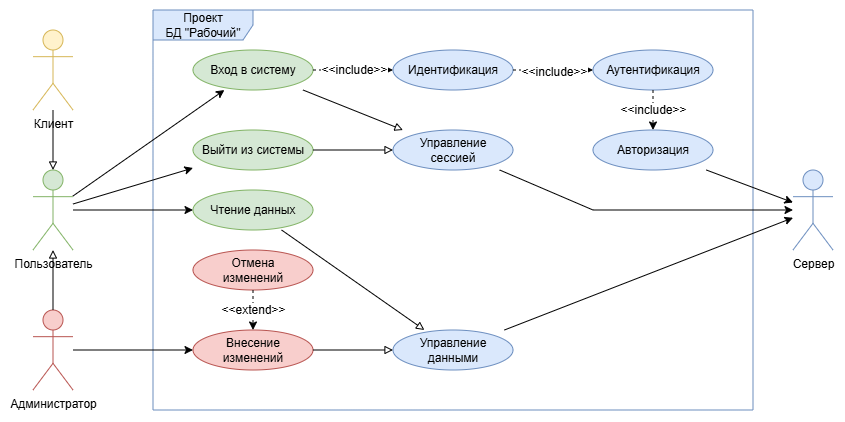

The diagram above was exported from draw.io. Its source (the exported page's mxGraphModel, read from the mxfile embedded in the PNG):
<mxGraphModel dx="242" dy="153" grid="1" gridSize="10" guides="1" tooltips="1" connect="1" arrows="1" fold="1" page="1" pageScale="1" pageWidth="827" pageHeight="1169" math="0" shadow="0">
  <root>
    <mxCell id="0" />
    <mxCell id="1" parent="0" />
    <mxCell id="wh6tIy2bKc8QrRHM_5WL-1" parent="1" style="shape=umlFrame;whiteSpace=wrap;html=1;pointerEvents=0;width=100;height=30;fillColor=#dae8fc;strokeColor=#6c8ebf;" value="&lt;div&gt;Проект&lt;/div&gt;БД &quot;Рабочий&quot;" vertex="1">
      <mxGeometry height="400" width="600" x="480" y="360" as="geometry" />
    </mxCell>
    <mxCell id="wh6tIy2bKc8QrRHM_5WL-2" parent="1" style="shape=umlActor;verticalLabelPosition=bottom;verticalAlign=top;html=1;outlineConnect=0;fillColor=#d5e8d4;strokeColor=#82b366;" value="Пользователь" vertex="1">
      <mxGeometry height="80" width="40" x="360" y="520" as="geometry" />
    </mxCell>
    <mxCell id="wh6tIy2bKc8QrRHM_5WL-13" parent="1" style="whiteSpace=wrap;html=1;shape=ellipse;fillColor=#d5e8d4;strokeColor=#82b366;" value="Вход в систему" vertex="1">
      <mxGeometry height="40" width="120" x="520" y="400" as="geometry" />
    </mxCell>
    <mxCell id="wh6tIy2bKc8QrRHM_5WL-14" edge="1" parent="1" source="wh6tIy2bKc8QrRHM_5WL-2" style="endArrow=classic;html=1;rounded=0;jumpStyle=arc;endFill=1;" target="wh6tIy2bKc8QrRHM_5WL-13" value="">
      <mxGeometry height="50" relative="1" width="50" as="geometry">
        <mxPoint x="514" y="350" as="sourcePoint" />
        <mxPoint x="244" y="160" as="targetPoint" />
      </mxGeometry>
    </mxCell>
    <mxCell id="wh6tIy2bKc8QrRHM_5WL-15" parent="1" style="shape=umlActor;verticalLabelPosition=bottom;verticalAlign=top;html=1;outlineConnect=0;fillColor=#dae8fc;strokeColor=#6c8ebf;" value="Сервер" vertex="1">
      <mxGeometry height="80" width="40" x="1120" y="520" as="geometry" />
    </mxCell>
    <mxCell id="wh6tIy2bKc8QrRHM_5WL-22" parent="1" style="whiteSpace=wrap;html=1;shape=ellipse;fillColor=#dae8fc;strokeColor=#6c8ebf;" value="Аутентификация" vertex="1">
      <mxGeometry height="40" width="120" x="920" y="400" as="geometry" />
    </mxCell>
    <mxCell id="wh6tIy2bKc8QrRHM_5WL-28" parent="1" style="whiteSpace=wrap;html=1;shape=ellipse;fillColor=#dae8fc;strokeColor=#6c8ebf;" value="Идентификация" vertex="1">
      <mxGeometry height="40" width="120" x="720" y="400" as="geometry" />
    </mxCell>
    <mxCell id="wh6tIy2bKc8QrRHM_5WL-49" parent="1" style="shape=umlActor;verticalLabelPosition=bottom;verticalAlign=top;html=1;outlineConnect=0;fillColor=#f8cecc;strokeColor=#b85450;" value="Администратор" vertex="1">
      <mxGeometry height="80" width="40" x="360" y="660" as="geometry" />
    </mxCell>
    <mxCell id="wh6tIy2bKc8QrRHM_5WL-50" edge="1" parent="1" source="wh6tIy2bKc8QrRHM_5WL-49" style="endArrow=block;html=1;rounded=0;endFill=0;jumpStyle=arc;" target="wh6tIy2bKc8QrRHM_5WL-2" value="">
      <mxGeometry height="50" relative="1" width="50" as="geometry">
        <mxPoint x="730" y="690" as="sourcePoint" />
        <mxPoint x="780" y="640" as="targetPoint" />
      </mxGeometry>
    </mxCell>
    <mxCell id="wh6tIy2bKc8QrRHM_5WL-51" parent="1" style="shape=umlActor;verticalLabelPosition=bottom;verticalAlign=top;html=1;outlineConnect=0;fillColor=#fff2cc;strokeColor=#d6b656;" value="Клиент" vertex="1">
      <mxGeometry height="80" width="40" x="360" y="380" as="geometry" />
    </mxCell>
    <mxCell id="wh6tIy2bKc8QrRHM_5WL-52" edge="1" parent="1" source="wh6tIy2bKc8QrRHM_5WL-51" style="endArrow=block;html=1;rounded=0;endFill=0;jumpStyle=arc;" target="wh6tIy2bKc8QrRHM_5WL-2" value="">
      <mxGeometry height="50" relative="1" width="50" as="geometry">
        <mxPoint x="730" y="690" as="sourcePoint" />
        <mxPoint x="780" y="640" as="targetPoint" />
      </mxGeometry>
    </mxCell>
    <mxCell id="wh6tIy2bKc8QrRHM_5WL-53" edge="1" parent="1" source="wh6tIy2bKc8QrRHM_5WL-13" style="endArrow=classic;html=1;rounded=0;fontFamily=Helvetica;fontSize=12;fontColor=default;jumpStyle=arc;dashed=1;" target="wh6tIy2bKc8QrRHM_5WL-28" value="">
      <mxGeometry height="50" relative="1" width="50" as="geometry">
        <mxPoint x="630" y="600" as="sourcePoint" />
        <mxPoint x="720" y="601" as="targetPoint" />
      </mxGeometry>
    </mxCell>
    <mxCell id="wh6tIy2bKc8QrRHM_5WL-54" connectable="0" parent="wh6tIy2bKc8QrRHM_5WL-53" style="edgeLabel;html=1;align=center;verticalAlign=middle;resizable=0;points=[];strokeColor=default;fontFamily=Helvetica;fontSize=12;fontColor=default;fillColor=default;" value="&amp;lt;&amp;lt;include&amp;gt;&amp;gt;" vertex="1">
      <mxGeometry relative="1" x="0.0882" as="geometry">
        <mxPoint x="-3" as="offset" />
      </mxGeometry>
    </mxCell>
    <mxCell id="wh6tIy2bKc8QrRHM_5WL-56" edge="1" parent="1" source="wh6tIy2bKc8QrRHM_5WL-28" style="endArrow=classic;html=1;rounded=0;fontFamily=Helvetica;fontSize=12;fontColor=default;jumpStyle=arc;dashed=1;" target="wh6tIy2bKc8QrRHM_5WL-22" value="">
      <mxGeometry height="50" relative="1" width="50" as="geometry">
        <mxPoint x="860" y="311" as="sourcePoint" />
        <mxPoint x="770" y="310" as="targetPoint" />
      </mxGeometry>
    </mxCell>
    <mxCell id="wh6tIy2bKc8QrRHM_5WL-57" connectable="0" parent="wh6tIy2bKc8QrRHM_5WL-56" style="edgeLabel;html=1;align=center;verticalAlign=middle;resizable=0;points=[];strokeColor=default;fontFamily=Helvetica;fontSize=12;fontColor=default;fillColor=default;" value="&amp;lt;&amp;lt;include&amp;gt;&amp;gt;" vertex="1">
      <mxGeometry relative="1" x="0.0882" as="geometry">
        <mxPoint x="-3" y="2" as="offset" />
      </mxGeometry>
    </mxCell>
    <mxCell id="wh6tIy2bKc8QrRHM_5WL-58" parent="1" style="whiteSpace=wrap;html=1;shape=ellipse;fillColor=#dae8fc;strokeColor=#6c8ebf;" value="Авторизация" vertex="1">
      <mxGeometry height="40" width="120" x="920" y="480" as="geometry" />
    </mxCell>
    <mxCell id="wh6tIy2bKc8QrRHM_5WL-59" edge="1" parent="1" source="wh6tIy2bKc8QrRHM_5WL-22" style="endArrow=classic;html=1;rounded=0;fontFamily=Helvetica;fontSize=12;fontColor=default;jumpStyle=arc;dashed=1;" target="wh6tIy2bKc8QrRHM_5WL-58" value="">
      <mxGeometry height="50" relative="1" width="50" as="geometry">
        <mxPoint x="780" y="370" as="sourcePoint" />
        <mxPoint x="770" y="450" as="targetPoint" />
      </mxGeometry>
    </mxCell>
    <mxCell id="wh6tIy2bKc8QrRHM_5WL-60" connectable="0" parent="wh6tIy2bKc8QrRHM_5WL-59" style="edgeLabel;html=1;align=center;verticalAlign=middle;resizable=0;points=[];strokeColor=default;fontFamily=Helvetica;fontSize=12;fontColor=default;fillColor=default;" value="&amp;lt;&amp;lt;include&amp;gt;&amp;gt;" vertex="1">
      <mxGeometry relative="1" x="0.0882" as="geometry">
        <mxPoint y="-2" as="offset" />
      </mxGeometry>
    </mxCell>
    <mxCell id="wh6tIy2bKc8QrRHM_5WL-68" parent="1" style="whiteSpace=wrap;html=1;shape=ellipse;fillColor=#d5e8d4;strokeColor=#82b366;" value="Чтение данных" vertex="1">
      <mxGeometry height="40" width="120" x="520" y="540" as="geometry" />
    </mxCell>
    <mxCell id="wh6tIy2bKc8QrRHM_5WL-69" edge="1" parent="1" source="wh6tIy2bKc8QrRHM_5WL-2" style="endArrow=classic;html=1;rounded=0;jumpStyle=arc;endFill=1;" target="wh6tIy2bKc8QrRHM_5WL-68" value="">
      <mxGeometry height="50" relative="1" width="50" as="geometry">
        <mxPoint x="514" y="350" as="sourcePoint" />
        <mxPoint x="244" y="160" as="targetPoint" />
      </mxGeometry>
    </mxCell>
    <mxCell id="wh6tIy2bKc8QrRHM_5WL-73" parent="1" style="whiteSpace=wrap;html=1;shape=ellipse;fillColor=#f8cecc;strokeColor=#b85450;" value="Внесение&lt;div&gt;изменений&lt;/div&gt;" vertex="1">
      <mxGeometry height="40" width="120" x="520" y="680" as="geometry" />
    </mxCell>
    <mxCell id="wh6tIy2bKc8QrRHM_5WL-74" edge="1" parent="1" source="wh6tIy2bKc8QrRHM_5WL-49" style="endArrow=classic;html=1;rounded=0;jumpStyle=arc;endFill=1;" target="wh6tIy2bKc8QrRHM_5WL-73" value="">
      <mxGeometry height="50" relative="1" width="50" as="geometry">
        <mxPoint x="830" y="750" as="sourcePoint" />
        <mxPoint x="830" y="710" as="targetPoint" />
      </mxGeometry>
    </mxCell>
    <mxCell id="wh6tIy2bKc8QrRHM_5WL-80" parent="1" style="whiteSpace=wrap;html=1;shape=ellipse;fillColor=#dae8fc;strokeColor=#6c8ebf;" value="Управление данными" vertex="1">
      <mxGeometry height="40" width="120" x="720" y="680" as="geometry" />
    </mxCell>
    <mxCell id="wh6tIy2bKc8QrRHM_5WL-83" edge="1" parent="1" source="wh6tIy2bKc8QrRHM_5WL-80" style="endArrow=classic;html=1;rounded=0;jumpStyle=arc;" target="wh6tIy2bKc8QrRHM_5WL-15" value="">
      <mxGeometry height="50" relative="1" width="50" as="geometry">
        <mxPoint x="850" y="430" as="sourcePoint" />
        <mxPoint x="900" y="380" as="targetPoint" />
      </mxGeometry>
    </mxCell>
    <mxCell id="wh6tIy2bKc8QrRHM_5WL-84" parent="1" style="whiteSpace=wrap;html=1;shape=ellipse;fillColor=#d5e8d4;strokeColor=#82b366;" value="Выйти из системы" vertex="1">
      <mxGeometry height="40" width="120" x="520" y="480" as="geometry" />
    </mxCell>
    <mxCell id="wh6tIy2bKc8QrRHM_5WL-87" parent="1" style="whiteSpace=wrap;html=1;shape=ellipse;fillColor=#f8cecc;strokeColor=#b85450;" value="&lt;div&gt;Отмена&lt;/div&gt;&lt;div&gt;изменений&lt;/div&gt;" vertex="1">
      <mxGeometry height="40" width="120" x="520" y="600" as="geometry" />
    </mxCell>
    <mxCell id="wh6tIy2bKc8QrRHM_5WL-88" edge="1" parent="1" source="wh6tIy2bKc8QrRHM_5WL-87" style="endArrow=classic;html=1;rounded=0;fontFamily=Helvetica;fontSize=12;fontColor=default;jumpStyle=arc;dashed=1;" target="wh6tIy2bKc8QrRHM_5WL-73" value="">
      <mxGeometry height="50" relative="1" width="50" as="geometry">
        <mxPoint x="1030" y="620" as="sourcePoint" />
        <mxPoint x="950" y="660" as="targetPoint" />
      </mxGeometry>
    </mxCell>
    <mxCell id="wh6tIy2bKc8QrRHM_5WL-89" connectable="0" parent="wh6tIy2bKc8QrRHM_5WL-88" style="edgeLabel;html=1;align=center;verticalAlign=middle;resizable=0;points=[];strokeColor=default;fontFamily=Helvetica;fontSize=12;fontColor=default;fillColor=default;" value="&amp;lt;&amp;lt;extend&amp;gt;&amp;gt;" vertex="1">
      <mxGeometry relative="1" x="0.0882" as="geometry">
        <mxPoint y="-2" as="offset" />
      </mxGeometry>
    </mxCell>
    <mxCell id="wh6tIy2bKc8QrRHM_5WL-91" edge="1" parent="1" source="wh6tIy2bKc8QrRHM_5WL-68" style="endArrow=block;html=1;rounded=0;endFill=0;jumpStyle=arc;" target="wh6tIy2bKc8QrRHM_5WL-80" value="">
      <mxGeometry height="50" relative="1" width="50" as="geometry">
        <mxPoint x="900" y="490" as="sourcePoint" />
        <mxPoint x="1020" y="490" as="targetPoint" />
      </mxGeometry>
    </mxCell>
    <mxCell id="wh6tIy2bKc8QrRHM_5WL-92" edge="1" parent="1" source="wh6tIy2bKc8QrRHM_5WL-73" style="endArrow=block;html=1;rounded=0;endFill=0;jumpStyle=arc;" target="wh6tIy2bKc8QrRHM_5WL-80" value="">
      <mxGeometry height="50" relative="1" width="50" as="geometry">
        <mxPoint x="900" y="490" as="sourcePoint" />
        <mxPoint x="1020" y="490" as="targetPoint" />
      </mxGeometry>
    </mxCell>
    <mxCell id="wh6tIy2bKc8QrRHM_5WL-93" edge="1" parent="1" source="wh6tIy2bKc8QrRHM_5WL-58" style="endArrow=classic;html=1;rounded=0;jumpStyle=arc;" target="wh6tIy2bKc8QrRHM_5WL-15" value="">
      <mxGeometry height="50" relative="1" width="50" as="geometry">
        <mxPoint x="850" y="430" as="sourcePoint" />
        <mxPoint x="900" y="380" as="targetPoint" />
      </mxGeometry>
    </mxCell>
    <mxCell id="wh6tIy2bKc8QrRHM_5WL-95" edge="1" parent="1" source="wh6tIy2bKc8QrRHM_5WL-2" style="endArrow=classic;html=1;rounded=0;jumpStyle=arc;endFill=1;" target="wh6tIy2bKc8QrRHM_5WL-84" value="">
      <mxGeometry height="50" relative="1" width="50" as="geometry">
        <mxPoint x="514" y="350" as="sourcePoint" />
        <mxPoint x="244" y="160" as="targetPoint" />
      </mxGeometry>
    </mxCell>
    <mxCell id="wh6tIy2bKc8QrRHM_5WL-96" parent="1" style="whiteSpace=wrap;html=1;shape=ellipse;fillColor=#dae8fc;strokeColor=#6c8ebf;" value="Управление&lt;div&gt;сессией&lt;/div&gt;" vertex="1">
      <mxGeometry height="40" width="120" x="720" y="480" as="geometry" />
    </mxCell>
    <mxCell id="wh6tIy2bKc8QrRHM_5WL-97" edge="1" parent="1" source="wh6tIy2bKc8QrRHM_5WL-13" style="endArrow=block;html=1;rounded=0;endFill=0;jumpStyle=arc;" target="wh6tIy2bKc8QrRHM_5WL-96" value="">
      <mxGeometry height="50" relative="1" width="50" as="geometry">
        <mxPoint x="900" y="490" as="sourcePoint" />
        <mxPoint x="1020" y="490" as="targetPoint" />
      </mxGeometry>
    </mxCell>
    <mxCell id="wh6tIy2bKc8QrRHM_5WL-98" edge="1" parent="1" source="wh6tIy2bKc8QrRHM_5WL-84" style="endArrow=block;html=1;rounded=0;endFill=0;jumpStyle=arc;" target="wh6tIy2bKc8QrRHM_5WL-96" value="">
      <mxGeometry height="50" relative="1" width="50" as="geometry">
        <mxPoint x="900" y="490" as="sourcePoint" />
        <mxPoint x="1020" y="490" as="targetPoint" />
      </mxGeometry>
    </mxCell>
    <mxCell id="wh6tIy2bKc8QrRHM_5WL-99" edge="1" parent="1" source="wh6tIy2bKc8QrRHM_5WL-96" style="endArrow=classic;html=1;rounded=0;jumpStyle=arc;" target="wh6tIy2bKc8QrRHM_5WL-15" value="">
      <mxGeometry height="50" relative="1" width="50" as="geometry">
        <Array as="points">
          <mxPoint x="920" y="560" />
        </Array>
        <mxPoint x="850" y="430" as="sourcePoint" />
        <mxPoint x="900" y="380" as="targetPoint" />
      </mxGeometry>
    </mxCell>
  </root>
</mxGraphModel>